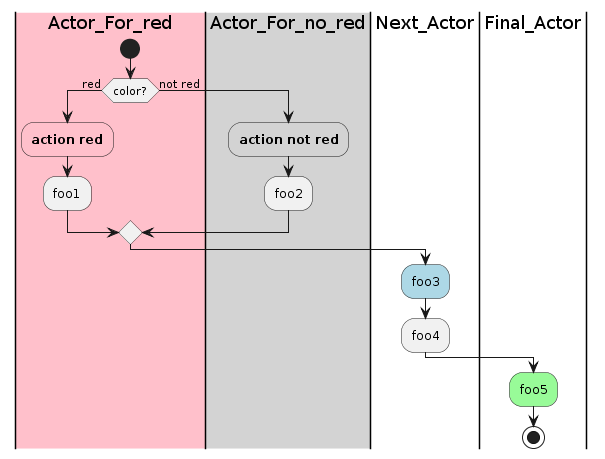

The diagram above was rendered by PlantUML. Its source (embedded in the PNG):
@startuml 1swim-lanes-activity-diagram-beta
|#pink|Actor_For_red|
start
if (color?) is (red) then
#pink:**action red**;
:foo1;
else (not red)
|#lightgray|Actor_For_no_red|
#lightgray:**action not red**;
:foo2;
endif
|Next_Actor|
#lightblue:foo3;
:foo4;
|Final_Actor|
#palegreen:foo5;
stop
@enduml